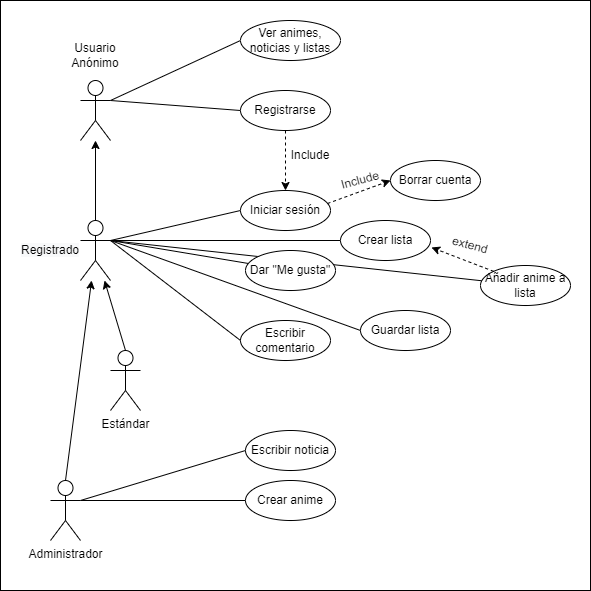

The diagram above was exported from draw.io. Its source (the exported page's mxGraphModel, read from the mxfile embedded in the PNG):
<mxGraphModel dx="868" dy="488" grid="1" gridSize="10" guides="1" tooltips="1" connect="1" arrows="1" fold="1" page="1" pageScale="1" pageWidth="827" pageHeight="1169" math="0" shadow="0">
  <root>
    <mxCell id="0" />
    <mxCell id="1" parent="0" />
    <mxCell id="62lsPmqA0zYhnsszxZ7U-45" value="" style="rounded=0;whiteSpace=wrap;html=1;" vertex="1" parent="1">
      <mxGeometry width="590" height="590" as="geometry" />
    </mxCell>
    <mxCell id="62lsPmqA0zYhnsszxZ7U-13" style="edgeStyle=none;rounded=0;orthogonalLoop=1;jettySize=auto;html=1;exitX=1;exitY=0.3333333333333333;exitDx=0;exitDy=0;exitPerimeter=0;entryX=0;entryY=0.5;entryDx=0;entryDy=0;endArrow=none;endFill=0;" edge="1" parent="1" source="62lsPmqA0zYhnsszxZ7U-1" target="62lsPmqA0zYhnsszxZ7U-7">
      <mxGeometry relative="1" as="geometry" />
    </mxCell>
    <mxCell id="62lsPmqA0zYhnsszxZ7U-16" style="edgeStyle=none;rounded=0;orthogonalLoop=1;jettySize=auto;html=1;exitX=1;exitY=0.3333333333333333;exitDx=0;exitDy=0;exitPerimeter=0;entryX=0;entryY=0.5;entryDx=0;entryDy=0;endArrow=none;endFill=0;" edge="1" parent="1" source="62lsPmqA0zYhnsszxZ7U-1" target="62lsPmqA0zYhnsszxZ7U-15">
      <mxGeometry relative="1" as="geometry" />
    </mxCell>
    <mxCell id="62lsPmqA0zYhnsszxZ7U-1" value="" style="shape=umlActor;verticalLabelPosition=bottom;verticalAlign=top;html=1;outlineConnect=0;" vertex="1" parent="1">
      <mxGeometry x="80" y="80" width="30" height="60" as="geometry" />
    </mxCell>
    <mxCell id="62lsPmqA0zYhnsszxZ7U-17" style="edgeStyle=none;rounded=0;orthogonalLoop=1;jettySize=auto;html=1;exitX=0.5;exitY=0;exitDx=0;exitDy=0;exitPerimeter=0;endArrow=classic;endFill=1;" edge="1" parent="1" source="62lsPmqA0zYhnsszxZ7U-2" target="62lsPmqA0zYhnsszxZ7U-1">
      <mxGeometry relative="1" as="geometry" />
    </mxCell>
    <mxCell id="62lsPmqA0zYhnsszxZ7U-21" style="edgeStyle=none;rounded=0;orthogonalLoop=1;jettySize=auto;html=1;exitX=1;exitY=0.3333333333333333;exitDx=0;exitDy=0;exitPerimeter=0;entryX=0;entryY=0.5;entryDx=0;entryDy=0;endArrow=none;endFill=0;" edge="1" parent="1" source="62lsPmqA0zYhnsszxZ7U-2" target="62lsPmqA0zYhnsszxZ7U-8">
      <mxGeometry relative="1" as="geometry" />
    </mxCell>
    <mxCell id="62lsPmqA0zYhnsszxZ7U-42" style="edgeStyle=none;rounded=0;orthogonalLoop=1;jettySize=auto;html=1;exitX=1;exitY=0.3333333333333333;exitDx=0;exitDy=0;exitPerimeter=0;endArrow=none;endFill=0;" edge="1" parent="1" source="62lsPmqA0zYhnsszxZ7U-2" target="62lsPmqA0zYhnsszxZ7U-41">
      <mxGeometry relative="1" as="geometry" />
    </mxCell>
    <mxCell id="62lsPmqA0zYhnsszxZ7U-2" value="" style="shape=umlActor;verticalLabelPosition=bottom;verticalAlign=top;html=1;outlineConnect=0;" vertex="1" parent="1">
      <mxGeometry x="80" y="220" width="30" height="60" as="geometry" />
    </mxCell>
    <mxCell id="62lsPmqA0zYhnsszxZ7U-23" style="edgeStyle=none;rounded=0;orthogonalLoop=1;jettySize=auto;html=1;exitX=0.5;exitY=0;exitDx=0;exitDy=0;exitPerimeter=0;endArrow=classic;endFill=1;" edge="1" parent="1" source="62lsPmqA0zYhnsszxZ7U-5" target="62lsPmqA0zYhnsszxZ7U-2">
      <mxGeometry relative="1" as="geometry" />
    </mxCell>
    <mxCell id="62lsPmqA0zYhnsszxZ7U-36" style="edgeStyle=none;rounded=0;orthogonalLoop=1;jettySize=auto;html=1;exitX=1;exitY=0.3333333333333333;exitDx=0;exitDy=0;exitPerimeter=0;entryX=0;entryY=0.5;entryDx=0;entryDy=0;endArrow=none;endFill=0;" edge="1" parent="1" source="62lsPmqA0zYhnsszxZ7U-5" target="62lsPmqA0zYhnsszxZ7U-34">
      <mxGeometry relative="1" as="geometry" />
    </mxCell>
    <mxCell id="62lsPmqA0zYhnsszxZ7U-37" style="edgeStyle=none;rounded=0;orthogonalLoop=1;jettySize=auto;html=1;exitX=1;exitY=0.3333333333333333;exitDx=0;exitDy=0;exitPerimeter=0;entryX=0;entryY=0.5;entryDx=0;entryDy=0;endArrow=none;endFill=0;" edge="1" parent="1" source="62lsPmqA0zYhnsszxZ7U-5" target="62lsPmqA0zYhnsszxZ7U-35">
      <mxGeometry relative="1" as="geometry" />
    </mxCell>
    <mxCell id="62lsPmqA0zYhnsszxZ7U-5" value="Administrador" style="shape=umlActor;verticalLabelPosition=bottom;verticalAlign=top;html=1;outlineConnect=0;" vertex="1" parent="1">
      <mxGeometry x="50" y="480" width="30" height="60" as="geometry" />
    </mxCell>
    <mxCell id="62lsPmqA0zYhnsszxZ7U-10" style="edgeStyle=orthogonalEdgeStyle;rounded=0;orthogonalLoop=1;jettySize=auto;html=1;exitX=0.5;exitY=1;exitDx=0;exitDy=0;entryX=0.5;entryY=0;entryDx=0;entryDy=0;dashed=1;" edge="1" parent="1" source="62lsPmqA0zYhnsszxZ7U-7" target="62lsPmqA0zYhnsszxZ7U-8">
      <mxGeometry relative="1" as="geometry" />
    </mxCell>
    <mxCell id="62lsPmqA0zYhnsszxZ7U-7" value="Registrarse" style="ellipse;whiteSpace=wrap;html=1;" vertex="1" parent="1">
      <mxGeometry x="240" y="90" width="90" height="40" as="geometry" />
    </mxCell>
    <mxCell id="62lsPmqA0zYhnsszxZ7U-8" value="Iniciar sesión" style="ellipse;whiteSpace=wrap;html=1;" vertex="1" parent="1">
      <mxGeometry x="240" y="190" width="90" height="40" as="geometry" />
    </mxCell>
    <mxCell id="62lsPmqA0zYhnsszxZ7U-11" value="Include" style="text;html=1;strokeColor=none;fillColor=none;align=center;verticalAlign=middle;whiteSpace=wrap;rounded=0;" vertex="1" parent="1">
      <mxGeometry x="280" y="140" width="60" height="30" as="geometry" />
    </mxCell>
    <mxCell id="62lsPmqA0zYhnsszxZ7U-15" value="Ver animes, noticias y listas" style="ellipse;whiteSpace=wrap;html=1;" vertex="1" parent="1">
      <mxGeometry x="240" y="20" width="100" height="40" as="geometry" />
    </mxCell>
    <mxCell id="62lsPmqA0zYhnsszxZ7U-18" value="&lt;span&gt;Usuario&lt;/span&gt;&lt;br&gt;&lt;span&gt;Anónimo&lt;/span&gt;" style="text;html=1;strokeColor=none;fillColor=none;align=center;verticalAlign=middle;whiteSpace=wrap;rounded=0;" vertex="1" parent="1">
      <mxGeometry x="65" y="40" width="60" height="30" as="geometry" />
    </mxCell>
    <mxCell id="62lsPmqA0zYhnsszxZ7U-19" value="&#10;&#10;&lt;span style=&quot;color: rgb(0, 0, 0); font-family: helvetica; font-size: 12px; font-style: normal; font-weight: 400; letter-spacing: normal; text-align: center; text-indent: 0px; text-transform: none; word-spacing: 0px; background-color: rgb(248, 249, 250); display: inline; float: none;&quot;&gt;Registrado&lt;/span&gt;&#10;&#10;" style="text;html=1;strokeColor=none;fillColor=none;align=center;verticalAlign=middle;whiteSpace=wrap;rounded=0;" vertex="1" parent="1">
      <mxGeometry x="20" y="235" width="60" height="30" as="geometry" />
    </mxCell>
    <mxCell id="62lsPmqA0zYhnsszxZ7U-22" style="edgeStyle=none;rounded=0;orthogonalLoop=1;jettySize=auto;html=1;exitX=0.5;exitY=0;exitDx=0;exitDy=0;exitPerimeter=0;endArrow=classic;endFill=1;" edge="1" parent="1" source="62lsPmqA0zYhnsszxZ7U-20" target="62lsPmqA0zYhnsszxZ7U-2">
      <mxGeometry relative="1" as="geometry" />
    </mxCell>
    <mxCell id="62lsPmqA0zYhnsszxZ7U-29" style="edgeStyle=none;rounded=0;orthogonalLoop=1;jettySize=auto;html=1;exitX=1;exitY=0.3333333333333333;exitDx=0;exitDy=0;exitPerimeter=0;endArrow=none;endFill=0;" edge="1" parent="1" source="62lsPmqA0zYhnsszxZ7U-2" target="62lsPmqA0zYhnsszxZ7U-24">
      <mxGeometry relative="1" as="geometry" />
    </mxCell>
    <mxCell id="62lsPmqA0zYhnsszxZ7U-30" style="edgeStyle=none;rounded=0;orthogonalLoop=1;jettySize=auto;html=1;entryX=0;entryY=0.5;entryDx=0;entryDy=0;endArrow=none;endFill=0;" edge="1" parent="1" target="62lsPmqA0zYhnsszxZ7U-25">
      <mxGeometry relative="1" as="geometry">
        <mxPoint x="110" y="240" as="sourcePoint" />
      </mxGeometry>
    </mxCell>
    <mxCell id="62lsPmqA0zYhnsszxZ7U-31" style="edgeStyle=none;rounded=0;orthogonalLoop=1;jettySize=auto;html=1;entryX=0;entryY=0.5;entryDx=0;entryDy=0;endArrow=none;endFill=0;" edge="1" parent="1" target="62lsPmqA0zYhnsszxZ7U-28">
      <mxGeometry relative="1" as="geometry">
        <mxPoint x="110" y="240" as="sourcePoint" />
      </mxGeometry>
    </mxCell>
    <mxCell id="62lsPmqA0zYhnsszxZ7U-32" style="edgeStyle=none;rounded=0;orthogonalLoop=1;jettySize=auto;html=1;endArrow=none;endFill=0;" edge="1" parent="1" target="62lsPmqA0zYhnsszxZ7U-26">
      <mxGeometry relative="1" as="geometry">
        <mxPoint x="110" y="240" as="sourcePoint" />
      </mxGeometry>
    </mxCell>
    <mxCell id="62lsPmqA0zYhnsszxZ7U-20" value="Estándar" style="shape=umlActor;verticalLabelPosition=bottom;verticalAlign=top;html=1;outlineConnect=0;" vertex="1" parent="1">
      <mxGeometry x="110" y="350" width="30" height="60" as="geometry" />
    </mxCell>
    <mxCell id="62lsPmqA0zYhnsszxZ7U-24" value="Dar &quot;Me gusta&quot;" style="ellipse;whiteSpace=wrap;html=1;" vertex="1" parent="1">
      <mxGeometry x="245" y="250" width="90" height="40" as="geometry" />
    </mxCell>
    <mxCell id="62lsPmqA0zYhnsszxZ7U-25" value="Escribir comentario" style="ellipse;whiteSpace=wrap;html=1;" vertex="1" parent="1">
      <mxGeometry x="240" y="320" width="90" height="40" as="geometry" />
    </mxCell>
    <mxCell id="62lsPmqA0zYhnsszxZ7U-26" value="Crear lista" style="ellipse;whiteSpace=wrap;html=1;" vertex="1" parent="1">
      <mxGeometry x="340" y="220" width="90" height="40" as="geometry" />
    </mxCell>
    <mxCell id="62lsPmqA0zYhnsszxZ7U-28" value="Guardar lista" style="ellipse;whiteSpace=wrap;html=1;" vertex="1" parent="1">
      <mxGeometry x="360" y="310" width="90" height="40" as="geometry" />
    </mxCell>
    <mxCell id="62lsPmqA0zYhnsszxZ7U-34" value="Escribir noticia" style="ellipse;whiteSpace=wrap;html=1;" vertex="1" parent="1">
      <mxGeometry x="245" y="430" width="90" height="40" as="geometry" />
    </mxCell>
    <mxCell id="62lsPmqA0zYhnsszxZ7U-35" value="Crear anime" style="ellipse;whiteSpace=wrap;html=1;" vertex="1" parent="1">
      <mxGeometry x="245" y="480" width="90" height="40" as="geometry" />
    </mxCell>
    <mxCell id="62lsPmqA0zYhnsszxZ7U-39" style="edgeStyle=none;rounded=0;orthogonalLoop=1;jettySize=auto;html=1;exitX=0.967;exitY=0.325;exitDx=0;exitDy=0;entryX=0;entryY=0.5;entryDx=0;entryDy=0;endArrow=classic;endFill=1;exitPerimeter=0;dashed=1;" edge="1" parent="1" source="62lsPmqA0zYhnsszxZ7U-8" target="62lsPmqA0zYhnsszxZ7U-38">
      <mxGeometry relative="1" as="geometry" />
    </mxCell>
    <mxCell id="62lsPmqA0zYhnsszxZ7U-38" value="Borrar cuenta" style="ellipse;whiteSpace=wrap;html=1;" vertex="1" parent="1">
      <mxGeometry x="390" y="160" width="90" height="40" as="geometry" />
    </mxCell>
    <mxCell id="62lsPmqA0zYhnsszxZ7U-40" value="Include" style="text;html=1;strokeColor=none;fillColor=none;align=center;verticalAlign=middle;whiteSpace=wrap;rounded=0;rotation=-15;" vertex="1" parent="1">
      <mxGeometry x="330" y="165" width="60" height="30" as="geometry" />
    </mxCell>
    <mxCell id="62lsPmqA0zYhnsszxZ7U-41" value="Añadir anime a lista" style="ellipse;whiteSpace=wrap;html=1;" vertex="1" parent="1">
      <mxGeometry x="480" y="265" width="90" height="40" as="geometry" />
    </mxCell>
    <mxCell id="62lsPmqA0zYhnsszxZ7U-43" style="rounded=0;orthogonalLoop=1;jettySize=auto;html=1;entryX=1.011;entryY=0.675;entryDx=0;entryDy=0;dashed=1;entryPerimeter=0;exitX=0;exitY=0;exitDx=0;exitDy=0;" edge="1" parent="1" source="62lsPmqA0zYhnsszxZ7U-41" target="62lsPmqA0zYhnsszxZ7U-26">
      <mxGeometry relative="1" as="geometry">
        <mxPoint x="490" y="360" as="sourcePoint" />
        <mxPoint x="295" y="200" as="targetPoint" />
      </mxGeometry>
    </mxCell>
    <mxCell id="62lsPmqA0zYhnsszxZ7U-44" value="extend" style="text;html=1;strokeColor=none;fillColor=none;align=center;verticalAlign=middle;whiteSpace=wrap;rounded=0;rotation=15;" vertex="1" parent="1">
      <mxGeometry x="440" y="230" width="60" height="30" as="geometry" />
    </mxCell>
  </root>
</mxGraphModel>